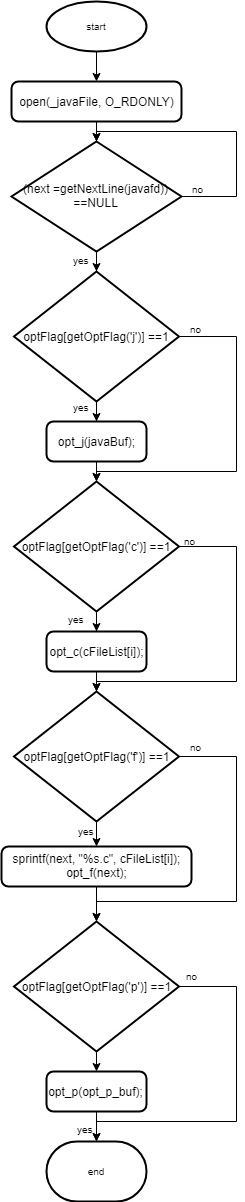

The diagram above was exported from draw.io. Its source (the exported page's mxGraphModel, read from the mxfile embedded in the PNG):
<mxGraphModel dx="1010" dy="534" grid="1" gridSize="10" guides="1" tooltips="1" connect="1" arrows="1" fold="1" page="1" pageScale="1" pageWidth="827" pageHeight="1169" math="0" shadow="0">
  <root>
    <mxCell id="S_zklB105gTlZ-OQU8fL-0" />
    <mxCell id="S_zklB105gTlZ-OQU8fL-1" parent="S_zklB105gTlZ-OQU8fL-0" />
    <mxCell id="S_zklB105gTlZ-OQU8fL-2" value="end" style="strokeWidth=2;html=1;shape=mxgraph.flowchart.terminator;whiteSpace=wrap;fontSize=10;" vertex="1" parent="S_zklB105gTlZ-OQU8fL-1">
      <mxGeometry x="110" y="1190" width="100" height="60" as="geometry" />
    </mxCell>
    <mxCell id="S_zklB105gTlZ-OQU8fL-4" style="edgeStyle=orthogonalEdgeStyle;rounded=0;orthogonalLoop=1;jettySize=auto;html=1;exitX=0.5;exitY=1;exitDx=0;exitDy=0;exitPerimeter=0;fontSize=10;" edge="1" parent="S_zklB105gTlZ-OQU8fL-1" source="S_zklB105gTlZ-OQU8fL-3" target="S_zklB105gTlZ-OQU8fL-5">
      <mxGeometry relative="1" as="geometry">
        <mxPoint x="160" y="170" as="targetPoint" />
      </mxGeometry>
    </mxCell>
    <mxCell id="S_zklB105gTlZ-OQU8fL-3" value="start" style="strokeWidth=2;html=1;shape=mxgraph.flowchart.start_1;whiteSpace=wrap;fontSize=10;" vertex="1" parent="S_zklB105gTlZ-OQU8fL-1">
      <mxGeometry x="110" y="50" width="100" height="50" as="geometry" />
    </mxCell>
    <mxCell id="S_zklB105gTlZ-OQU8fL-7" style="edgeStyle=orthogonalEdgeStyle;rounded=0;orthogonalLoop=1;jettySize=auto;html=1;exitX=0.5;exitY=1;exitDx=0;exitDy=0;fontSize=10;" edge="1" parent="S_zklB105gTlZ-OQU8fL-1" source="S_zklB105gTlZ-OQU8fL-5" target="S_zklB105gTlZ-OQU8fL-8">
      <mxGeometry relative="1" as="geometry">
        <mxPoint x="160" y="240" as="targetPoint" />
      </mxGeometry>
    </mxCell>
    <mxCell id="S_zklB105gTlZ-OQU8fL-5" value="&lt;div&gt;&lt;span&gt;open&lt;/span&gt;(_javaFile, O_RDONLY)&lt;/div&gt;" style="rounded=1;whiteSpace=wrap;html=1;absoluteArcSize=1;arcSize=14;strokeWidth=2;" vertex="1" parent="S_zklB105gTlZ-OQU8fL-1">
      <mxGeometry x="75" y="130" width="170" height="40" as="geometry" />
    </mxCell>
    <mxCell id="S_zklB105gTlZ-OQU8fL-11" style="edgeStyle=orthogonalEdgeStyle;rounded=0;orthogonalLoop=1;jettySize=auto;html=1;exitX=0.5;exitY=1;exitDx=0;exitDy=0;exitPerimeter=0;fontSize=10;" edge="1" parent="S_zklB105gTlZ-OQU8fL-1" source="S_zklB105gTlZ-OQU8fL-8" target="S_zklB105gTlZ-OQU8fL-12">
      <mxGeometry relative="1" as="geometry">
        <mxPoint x="160" y="440" as="targetPoint" />
      </mxGeometry>
    </mxCell>
    <mxCell id="S_zklB105gTlZ-OQU8fL-8" value="&lt;div&gt;(next =&lt;span&gt;getNextLine&lt;/span&gt;(javafd)) ==&lt;span&gt;NULL&lt;/span&gt;&lt;/div&gt;" style="strokeWidth=2;html=1;shape=mxgraph.flowchart.decision;whiteSpace=wrap;" vertex="1" parent="S_zklB105gTlZ-OQU8fL-1">
      <mxGeometry x="75" y="190" width="170" height="110" as="geometry" />
    </mxCell>
    <mxCell id="S_zklB105gTlZ-OQU8fL-9" style="edgeStyle=orthogonalEdgeStyle;rounded=0;orthogonalLoop=1;jettySize=auto;html=1;exitX=1;exitY=0.5;exitDx=0;exitDy=0;exitPerimeter=0;entryX=0.5;entryY=0;entryDx=0;entryDy=0;entryPerimeter=0;fontSize=10;" edge="1" parent="S_zklB105gTlZ-OQU8fL-1" source="S_zklB105gTlZ-OQU8fL-8" target="S_zklB105gTlZ-OQU8fL-8">
      <mxGeometry relative="1" as="geometry">
        <Array as="points">
          <mxPoint x="300" y="245" />
          <mxPoint x="300" y="180" />
          <mxPoint x="160" y="180" />
        </Array>
      </mxGeometry>
    </mxCell>
    <mxCell id="S_zklB105gTlZ-OQU8fL-10" value="no" style="text;html=1;resizable=0;points=[];autosize=1;align=left;verticalAlign=top;spacingTop=-4;fontSize=10;" vertex="1" parent="S_zklB105gTlZ-OQU8fL-1">
      <mxGeometry x="254" y="230" width="30" height="10" as="geometry" />
    </mxCell>
    <mxCell id="S_zklB105gTlZ-OQU8fL-13" style="edgeStyle=orthogonalEdgeStyle;rounded=0;orthogonalLoop=1;jettySize=auto;html=1;exitX=0.5;exitY=1;exitDx=0;exitDy=0;exitPerimeter=0;fontSize=10;" edge="1" parent="S_zklB105gTlZ-OQU8fL-1" source="S_zklB105gTlZ-OQU8fL-12" target="S_zklB105gTlZ-OQU8fL-14">
      <mxGeometry relative="1" as="geometry">
        <mxPoint x="160" y="510" as="targetPoint" />
      </mxGeometry>
    </mxCell>
    <mxCell id="S_zklB105gTlZ-OQU8fL-21" style="edgeStyle=orthogonalEdgeStyle;rounded=0;orthogonalLoop=1;jettySize=auto;html=1;exitX=1;exitY=0.5;exitDx=0;exitDy=0;exitPerimeter=0;entryX=0.5;entryY=0;entryDx=0;entryDy=0;entryPerimeter=0;fontSize=10;" edge="1" parent="S_zklB105gTlZ-OQU8fL-1" source="S_zklB105gTlZ-OQU8fL-12" target="S_zklB105gTlZ-OQU8fL-17">
      <mxGeometry relative="1" as="geometry">
        <Array as="points">
          <mxPoint x="300" y="385" />
          <mxPoint x="300" y="520" />
          <mxPoint x="160" y="520" />
        </Array>
      </mxGeometry>
    </mxCell>
    <mxCell id="S_zklB105gTlZ-OQU8fL-12" value="&lt;div&gt;optFlag[&lt;span&gt;getOptFlag&lt;/span&gt;(&lt;span&gt;'j'&lt;/span&gt;)] ==&lt;span&gt;1&lt;/span&gt;&lt;/div&gt;" style="strokeWidth=2;html=1;shape=mxgraph.flowchart.decision;whiteSpace=wrap;" vertex="1" parent="S_zklB105gTlZ-OQU8fL-1">
      <mxGeometry x="77.5" y="320" width="165" height="130" as="geometry" />
    </mxCell>
    <mxCell id="S_zklB105gTlZ-OQU8fL-20" style="edgeStyle=orthogonalEdgeStyle;rounded=0;orthogonalLoop=1;jettySize=auto;html=1;exitX=0.5;exitY=1;exitDx=0;exitDy=0;entryX=0.5;entryY=0;entryDx=0;entryDy=0;entryPerimeter=0;fontSize=10;" edge="1" parent="S_zklB105gTlZ-OQU8fL-1" source="S_zklB105gTlZ-OQU8fL-14" target="S_zklB105gTlZ-OQU8fL-17">
      <mxGeometry relative="1" as="geometry" />
    </mxCell>
    <mxCell id="S_zklB105gTlZ-OQU8fL-14" value="&lt;div&gt;&lt;span&gt;opt_j&lt;/span&gt;(javaBuf);&lt;/div&gt;" style="rounded=1;whiteSpace=wrap;html=1;absoluteArcSize=1;arcSize=14;strokeWidth=2;" vertex="1" parent="S_zklB105gTlZ-OQU8fL-1">
      <mxGeometry x="110" y="470" width="100" height="40" as="geometry" />
    </mxCell>
    <mxCell id="S_zklB105gTlZ-OQU8fL-16" style="edgeStyle=orthogonalEdgeStyle;rounded=0;orthogonalLoop=1;jettySize=auto;html=1;exitX=0.5;exitY=1;exitDx=0;exitDy=0;exitPerimeter=0;fontSize=10;" edge="1" parent="S_zklB105gTlZ-OQU8fL-1" source="S_zklB105gTlZ-OQU8fL-17" target="S_zklB105gTlZ-OQU8fL-18">
      <mxGeometry relative="1" as="geometry">
        <mxPoint x="192.5" y="720" as="targetPoint" />
      </mxGeometry>
    </mxCell>
    <mxCell id="S_zklB105gTlZ-OQU8fL-38" style="edgeStyle=orthogonalEdgeStyle;rounded=0;orthogonalLoop=1;jettySize=auto;html=1;exitX=1;exitY=0.5;exitDx=0;exitDy=0;exitPerimeter=0;entryX=0.5;entryY=0;entryDx=0;entryDy=0;entryPerimeter=0;fontSize=10;" edge="1" parent="S_zklB105gTlZ-OQU8fL-1" source="S_zklB105gTlZ-OQU8fL-17" target="S_zklB105gTlZ-OQU8fL-27">
      <mxGeometry relative="1" as="geometry">
        <Array as="points">
          <mxPoint x="300" y="595" />
          <mxPoint x="300" y="730" />
          <mxPoint x="160" y="730" />
        </Array>
      </mxGeometry>
    </mxCell>
    <mxCell id="S_zklB105gTlZ-OQU8fL-17" value="&lt;div&gt;optFlag[&lt;span&gt;getOptFlag&lt;/span&gt;(&lt;span&gt;'c'&lt;/span&gt;)] ==&lt;span&gt;1&lt;/span&gt;&lt;/div&gt;" style="strokeWidth=2;html=1;shape=mxgraph.flowchart.decision;whiteSpace=wrap;" vertex="1" parent="S_zklB105gTlZ-OQU8fL-1">
      <mxGeometry x="77.5" y="530" width="165" height="130" as="geometry" />
    </mxCell>
    <mxCell id="S_zklB105gTlZ-OQU8fL-33" style="edgeStyle=orthogonalEdgeStyle;rounded=0;orthogonalLoop=1;jettySize=auto;html=1;exitX=0.5;exitY=1;exitDx=0;exitDy=0;entryX=0.5;entryY=0;entryDx=0;entryDy=0;entryPerimeter=0;fontSize=10;" edge="1" parent="S_zklB105gTlZ-OQU8fL-1" source="S_zklB105gTlZ-OQU8fL-18" target="S_zklB105gTlZ-OQU8fL-27">
      <mxGeometry relative="1" as="geometry" />
    </mxCell>
    <mxCell id="S_zklB105gTlZ-OQU8fL-18" value="&lt;div&gt;&lt;span&gt;opt_c&lt;/span&gt;(cFileList[i]);&lt;/div&gt;" style="rounded=1;whiteSpace=wrap;html=1;absoluteArcSize=1;arcSize=14;strokeWidth=2;" vertex="1" parent="S_zklB105gTlZ-OQU8fL-1">
      <mxGeometry x="110" y="680" width="100" height="40" as="geometry" />
    </mxCell>
    <mxCell id="S_zklB105gTlZ-OQU8fL-22" value="no" style="text;html=1;resizable=0;points=[];autosize=1;align=left;verticalAlign=top;spacingTop=-4;fontSize=10;" vertex="1" parent="S_zklB105gTlZ-OQU8fL-1">
      <mxGeometry x="252" y="370" width="30" height="10" as="geometry" />
    </mxCell>
    <mxCell id="S_zklB105gTlZ-OQU8fL-23" value="yes" style="text;html=1;resizable=0;points=[];autosize=1;align=left;verticalAlign=top;spacingTop=-4;fontSize=10;" vertex="1" parent="S_zklB105gTlZ-OQU8fL-1">
      <mxGeometry x="135" y="301" width="30" height="10" as="geometry" />
    </mxCell>
    <mxCell id="S_zklB105gTlZ-OQU8fL-24" value="yes" style="text;html=1;resizable=0;points=[];autosize=1;align=left;verticalAlign=top;spacingTop=-4;fontSize=10;" vertex="1" parent="S_zklB105gTlZ-OQU8fL-1">
      <mxGeometry x="135" y="448" width="30" height="10" as="geometry" />
    </mxCell>
    <mxCell id="S_zklB105gTlZ-OQU8fL-26" value="yes" style="text;html=1;resizable=0;points=[];autosize=1;align=left;verticalAlign=top;spacingTop=-4;fontSize=10;" vertex="1" parent="S_zklB105gTlZ-OQU8fL-1">
      <mxGeometry x="130" y="660" width="30" height="10" as="geometry" />
    </mxCell>
    <mxCell id="S_zklB105gTlZ-OQU8fL-34" style="edgeStyle=orthogonalEdgeStyle;rounded=0;orthogonalLoop=1;jettySize=auto;html=1;exitX=0.5;exitY=1;exitDx=0;exitDy=0;exitPerimeter=0;entryX=0.5;entryY=0;entryDx=0;entryDy=0;fontSize=10;" edge="1" parent="S_zklB105gTlZ-OQU8fL-1" source="S_zklB105gTlZ-OQU8fL-27" target="S_zklB105gTlZ-OQU8fL-28">
      <mxGeometry relative="1" as="geometry" />
    </mxCell>
    <mxCell id="S_zklB105gTlZ-OQU8fL-39" style="edgeStyle=orthogonalEdgeStyle;rounded=0;orthogonalLoop=1;jettySize=auto;html=1;exitX=1;exitY=0.5;exitDx=0;exitDy=0;exitPerimeter=0;entryX=0.5;entryY=0;entryDx=0;entryDy=0;entryPerimeter=0;fontSize=10;" edge="1" parent="S_zklB105gTlZ-OQU8fL-1" source="S_zklB105gTlZ-OQU8fL-27" target="S_zklB105gTlZ-OQU8fL-31">
      <mxGeometry relative="1" as="geometry">
        <Array as="points">
          <mxPoint x="300" y="805" />
          <mxPoint x="300" y="950" />
          <mxPoint x="160" y="950" />
        </Array>
      </mxGeometry>
    </mxCell>
    <mxCell id="S_zklB105gTlZ-OQU8fL-27" value="&lt;div&gt;optFlag[&lt;span&gt;getOptFlag&lt;/span&gt;(&lt;span&gt;'f'&lt;/span&gt;)] ==&lt;span&gt;1&lt;/span&gt;&lt;/div&gt;" style="strokeWidth=2;html=1;shape=mxgraph.flowchart.decision;whiteSpace=wrap;" vertex="1" parent="S_zklB105gTlZ-OQU8fL-1">
      <mxGeometry x="77.5" y="740" width="165" height="130" as="geometry" />
    </mxCell>
    <mxCell id="S_zklB105gTlZ-OQU8fL-35" style="edgeStyle=orthogonalEdgeStyle;rounded=0;orthogonalLoop=1;jettySize=auto;html=1;exitX=0.5;exitY=1;exitDx=0;exitDy=0;entryX=0.5;entryY=0;entryDx=0;entryDy=0;entryPerimeter=0;fontSize=10;" edge="1" parent="S_zklB105gTlZ-OQU8fL-1" source="S_zklB105gTlZ-OQU8fL-28" target="S_zklB105gTlZ-OQU8fL-31">
      <mxGeometry relative="1" as="geometry" />
    </mxCell>
    <mxCell id="S_zklB105gTlZ-OQU8fL-28" value="&lt;div&gt;&lt;div&gt;&lt;span&gt;sprintf&lt;/span&gt;(next, &lt;span&gt;&quot;%s.c&quot;&lt;/span&gt;, cFileList[i]);&lt;/div&gt;&lt;div&gt;&lt;span&gt;opt_f&lt;/span&gt;(next);&lt;/div&gt;&lt;/div&gt;" style="rounded=1;whiteSpace=wrap;html=1;absoluteArcSize=1;arcSize=14;strokeWidth=2;" vertex="1" parent="S_zklB105gTlZ-OQU8fL-1">
      <mxGeometry x="65" y="895" width="190" height="40" as="geometry" />
    </mxCell>
    <mxCell id="S_zklB105gTlZ-OQU8fL-36" style="edgeStyle=orthogonalEdgeStyle;rounded=0;orthogonalLoop=1;jettySize=auto;html=1;exitX=0.5;exitY=1;exitDx=0;exitDy=0;exitPerimeter=0;entryX=0.5;entryY=0;entryDx=0;entryDy=0;fontSize=10;" edge="1" parent="S_zklB105gTlZ-OQU8fL-1" source="S_zklB105gTlZ-OQU8fL-31" target="S_zklB105gTlZ-OQU8fL-32">
      <mxGeometry relative="1" as="geometry" />
    </mxCell>
    <mxCell id="S_zklB105gTlZ-OQU8fL-41" style="edgeStyle=orthogonalEdgeStyle;rounded=0;orthogonalLoop=1;jettySize=auto;html=1;exitX=1;exitY=0.5;exitDx=0;exitDy=0;exitPerimeter=0;entryX=0.5;entryY=0;entryDx=0;entryDy=0;entryPerimeter=0;fontSize=10;" edge="1" parent="S_zklB105gTlZ-OQU8fL-1" source="S_zklB105gTlZ-OQU8fL-31" target="S_zklB105gTlZ-OQU8fL-2">
      <mxGeometry relative="1" as="geometry">
        <Array as="points">
          <mxPoint x="300" y="1035" />
          <mxPoint x="300" y="1170" />
          <mxPoint x="160" y="1170" />
        </Array>
      </mxGeometry>
    </mxCell>
    <mxCell id="S_zklB105gTlZ-OQU8fL-31" value="&lt;div&gt;optFlag[&lt;span&gt;getOptFlag&lt;/span&gt;(&lt;span&gt;'p'&lt;/span&gt;)] ==&lt;span&gt;1&lt;/span&gt;&lt;/div&gt;" style="strokeWidth=2;html=1;shape=mxgraph.flowchart.decision;whiteSpace=wrap;" vertex="1" parent="S_zklB105gTlZ-OQU8fL-1">
      <mxGeometry x="77.5" y="970" width="165" height="130" as="geometry" />
    </mxCell>
    <mxCell id="S_zklB105gTlZ-OQU8fL-40" style="edgeStyle=orthogonalEdgeStyle;rounded=0;orthogonalLoop=1;jettySize=auto;html=1;exitX=0.5;exitY=1;exitDx=0;exitDy=0;fontSize=10;" edge="1" parent="S_zklB105gTlZ-OQU8fL-1" source="S_zklB105gTlZ-OQU8fL-32" target="S_zklB105gTlZ-OQU8fL-2">
      <mxGeometry relative="1" as="geometry" />
    </mxCell>
    <mxCell id="S_zklB105gTlZ-OQU8fL-32" value="&lt;div&gt;&lt;span&gt;opt_p&lt;/span&gt;(opt_p_buf);&lt;/div&gt;" style="rounded=1;whiteSpace=wrap;html=1;absoluteArcSize=1;arcSize=14;strokeWidth=2;" vertex="1" parent="S_zklB105gTlZ-OQU8fL-1">
      <mxGeometry x="110" y="1120" width="100" height="40" as="geometry" />
    </mxCell>
    <mxCell id="S_zklB105gTlZ-OQU8fL-42" value="no" style="text;html=1;resizable=0;points=[];autosize=1;align=left;verticalAlign=top;spacingTop=-4;fontSize=10;" vertex="1" parent="S_zklB105gTlZ-OQU8fL-1">
      <mxGeometry x="246" y="582" width="30" height="10" as="geometry" />
    </mxCell>
    <mxCell id="S_zklB105gTlZ-OQU8fL-43" value="no" style="text;html=1;resizable=0;points=[];autosize=1;align=left;verticalAlign=top;spacingTop=-4;fontSize=10;" vertex="1" parent="S_zklB105gTlZ-OQU8fL-1">
      <mxGeometry x="252" y="788" width="30" height="10" as="geometry" />
    </mxCell>
    <mxCell id="S_zklB105gTlZ-OQU8fL-44" value="yes" style="text;html=1;resizable=0;points=[];autosize=1;align=left;verticalAlign=top;spacingTop=-4;fontSize=10;" vertex="1" parent="S_zklB105gTlZ-OQU8fL-1">
      <mxGeometry x="140" y="872" width="30" height="10" as="geometry" />
    </mxCell>
    <mxCell id="S_zklB105gTlZ-OQU8fL-45" value="no" style="text;html=1;resizable=0;points=[];autosize=1;align=left;verticalAlign=top;spacingTop=-4;fontSize=10;" vertex="1" parent="S_zklB105gTlZ-OQU8fL-1">
      <mxGeometry x="248" y="1017" width="30" height="10" as="geometry" />
    </mxCell>
    <mxCell id="S_zklB105gTlZ-OQU8fL-46" value="yes" style="text;html=1;resizable=0;points=[];autosize=1;align=left;verticalAlign=top;spacingTop=-4;fontSize=10;" vertex="1" parent="S_zklB105gTlZ-OQU8fL-1">
      <mxGeometry x="139" y="1170" width="30" height="10" as="geometry" />
    </mxCell>
  </root>
</mxGraphModel>